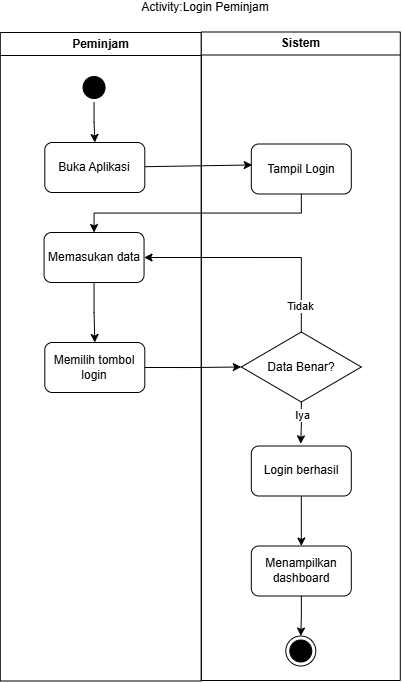

The diagram above was exported from draw.io. Its source (the exported page's mxGraphModel, read from the mxfile embedded in the PNG):
<mxGraphModel dx="808" dy="779" grid="1" gridSize="10" guides="1" tooltips="1" connect="1" arrows="1" fold="1" page="1" pageScale="1" pageWidth="850" pageHeight="1100" math="0" shadow="0">
  <root>
    <mxCell id="0" />
    <mxCell id="1" parent="0" />
    <mxCell id="0kpC6zbQOomqFXEEpXZ4-24" parent="1" style="swimlane;whiteSpace=wrap;html=1;" value="Peminjam" vertex="1">
      <mxGeometry height="648.5" width="201" x="222" y="111.5" as="geometry" />
    </mxCell>
    <mxCell id="0kpC6zbQOomqFXEEpXZ4-25" edge="1" parent="0kpC6zbQOomqFXEEpXZ4-24" source="0kpC6zbQOomqFXEEpXZ4-26" style="edgeStyle=orthogonalEdgeStyle;rounded=0;orthogonalLoop=1;jettySize=auto;html=1;entryX=0.5;entryY=0;entryDx=0;entryDy=0;endArrow=classic;endFill=1;" target="0kpC6zbQOomqFXEEpXZ4-27">
      <mxGeometry relative="1" as="geometry" />
    </mxCell>
    <mxCell id="0kpC6zbQOomqFXEEpXZ4-26" parent="0kpC6zbQOomqFXEEpXZ4-24" style="ellipse;html=1;shape=startState;fillColor=#000000;strokeColor=#000000;" value="" vertex="1">
      <mxGeometry height="30" width="30" x="78.75" y="40" as="geometry" />
    </mxCell>
    <mxCell id="0kpC6zbQOomqFXEEpXZ4-27" parent="0kpC6zbQOomqFXEEpXZ4-24" style="html=1;dashed=0;whiteSpace=wrap;rounded=1;" value="Buka Aplikasi" vertex="1">
      <mxGeometry height="50" width="100" x="44.5" y="110" as="geometry" />
    </mxCell>
    <mxCell id="0kpC6zbQOomqFXEEpXZ4-28" edge="1" parent="0kpC6zbQOomqFXEEpXZ4-24" source="0kpC6zbQOomqFXEEpXZ4-29" style="edgeStyle=orthogonalEdgeStyle;rounded=0;orthogonalLoop=1;jettySize=auto;html=1;entryX=0.5;entryY=0;entryDx=0;entryDy=0;endArrow=classic;endFill=1;" target="0kpC6zbQOomqFXEEpXZ4-30">
      <mxGeometry relative="1" as="geometry">
        <mxPoint x="93.75" y="270" as="targetPoint" />
      </mxGeometry>
    </mxCell>
    <mxCell id="0kpC6zbQOomqFXEEpXZ4-29" parent="0kpC6zbQOomqFXEEpXZ4-24" style="html=1;dashed=0;whiteSpace=wrap;rounded=1;" value="Memasukan data" vertex="1">
      <mxGeometry height="50" width="100" x="43.75" y="200" as="geometry" />
    </mxCell>
    <mxCell id="0kpC6zbQOomqFXEEpXZ4-30" parent="0kpC6zbQOomqFXEEpXZ4-24" style="html=1;dashed=0;whiteSpace=wrap;rounded=1;" value="Memilih tombol login" vertex="1">
      <mxGeometry height="50" width="100" x="44.5" y="310" as="geometry" />
    </mxCell>
    <mxCell id="0kpC6zbQOomqFXEEpXZ4-31" parent="1" style="swimlane;whiteSpace=wrap;html=1;" value="Sistem" vertex="1">
      <mxGeometry height="648.5" width="199" x="423" y="111" as="geometry" />
    </mxCell>
    <mxCell id="0kpC6zbQOomqFXEEpXZ4-32" edge="1" parent="0kpC6zbQOomqFXEEpXZ4-31" source="0kpC6zbQOomqFXEEpXZ4-34" style="edgeStyle=orthogonalEdgeStyle;rounded=0;orthogonalLoop=1;jettySize=auto;html=1;entryX=0.494;entryY=-0.043;entryDx=0;entryDy=0;entryPerimeter=0;endArrow=classic;endFill=1;" target="0kpC6zbQOomqFXEEpXZ4-36">
      <mxGeometry relative="1" as="geometry">
        <mxPoint x="99.03999999999996" y="497.1600000000001" as="targetPoint" />
      </mxGeometry>
    </mxCell>
    <mxCell id="0kpC6zbQOomqFXEEpXZ4-33" connectable="0" parent="0kpC6zbQOomqFXEEpXZ4-32" style="edgeLabel;html=1;align=center;verticalAlign=middle;resizable=0;points=[];" value="Iya" vertex="1">
      <mxGeometry relative="1" x="-0.7814" y="1" as="geometry">
        <mxPoint y="8" as="offset" />
      </mxGeometry>
    </mxCell>
    <mxCell id="0kpC6zbQOomqFXEEpXZ4-34" parent="0kpC6zbQOomqFXEEpXZ4-31" style="rhombus;whiteSpace=wrap;html=1;" value="Data Benar?" vertex="1">
      <mxGeometry height="70" width="120" x="40" y="300" as="geometry" />
    </mxCell>
    <mxCell id="0kpC6zbQOomqFXEEpXZ4-35" edge="1" parent="0kpC6zbQOomqFXEEpXZ4-31" source="0kpC6zbQOomqFXEEpXZ4-36" style="edgeStyle=orthogonalEdgeStyle;rounded=0;orthogonalLoop=1;jettySize=auto;html=1;entryX=0.5;entryY=0;entryDx=0;entryDy=0;endArrow=classic;endFill=1;" target="0kpC6zbQOomqFXEEpXZ4-38">
      <mxGeometry relative="1" as="geometry" />
    </mxCell>
    <mxCell id="0kpC6zbQOomqFXEEpXZ4-36" parent="0kpC6zbQOomqFXEEpXZ4-31" style="html=1;dashed=0;whiteSpace=wrap;rounded=1;" value="Login berhasil" vertex="1">
      <mxGeometry height="50" width="100" x="50.00999999999999" y="414" as="geometry" />
    </mxCell>
    <mxCell id="0kpC6zbQOomqFXEEpXZ4-37" edge="1" parent="0kpC6zbQOomqFXEEpXZ4-31" source="0kpC6zbQOomqFXEEpXZ4-38" style="edgeStyle=orthogonalEdgeStyle;rounded=0;orthogonalLoop=1;jettySize=auto;html=1;endArrow=classic;endFill=1;" target="0kpC6zbQOomqFXEEpXZ4-39">
      <mxGeometry relative="1" as="geometry" />
    </mxCell>
    <mxCell id="0kpC6zbQOomqFXEEpXZ4-38" parent="0kpC6zbQOomqFXEEpXZ4-31" style="html=1;dashed=0;whiteSpace=wrap;rounded=1;" value="Menampilkan dashboard" vertex="1">
      <mxGeometry height="50" width="100" x="50.01" y="514" as="geometry" />
    </mxCell>
    <mxCell id="0kpC6zbQOomqFXEEpXZ4-39" parent="0kpC6zbQOomqFXEEpXZ4-31" style="ellipse;html=1;shape=endState;fillColor=#000000;strokeColor=#000000;" value="" vertex="1">
      <mxGeometry height="30" width="30" x="84.5" y="604" as="geometry" />
    </mxCell>
    <mxCell id="0kpC6zbQOomqFXEEpXZ4-40" parent="0kpC6zbQOomqFXEEpXZ4-31" style="html=1;dashed=0;whiteSpace=wrap;rounded=1;" value="Tampil Login" vertex="1">
      <mxGeometry height="50" width="100" x="50.00999999999999" y="112" as="geometry" />
    </mxCell>
    <mxCell id="0kpC6zbQOomqFXEEpXZ4-41" parent="1" style="text;html=1;whiteSpace=wrap;align=center;verticalAlign=middle;rounded=0;" value="Activity:Login Peminjam" vertex="1">
      <mxGeometry height="10" width="290" x="282" y="81" as="geometry" />
    </mxCell>
    <mxCell id="0kpC6zbQOomqFXEEpXZ4-42" edge="1" parent="1" source="0kpC6zbQOomqFXEEpXZ4-34" style="rounded=0;orthogonalLoop=1;jettySize=auto;html=1;entryX=1;entryY=0.5;entryDx=0;entryDy=0;endArrow=classic;endFill=1;exitX=0.5;exitY=0;exitDx=0;exitDy=0;edgeStyle=orthogonalEdgeStyle;" target="0kpC6zbQOomqFXEEpXZ4-29">
      <mxGeometry relative="1" as="geometry">
        <mxPoint x="494.2822119019331" y="225.41462360946105" as="sourcePoint" />
        <mxPoint x="373.75" y="313" as="targetPoint" />
      </mxGeometry>
    </mxCell>
    <mxCell id="0kpC6zbQOomqFXEEpXZ4-43" connectable="0" parent="0kpC6zbQOomqFXEEpXZ4-42" style="edgeLabel;html=1;align=center;verticalAlign=middle;resizable=0;points=[];" value="Tidak" vertex="1">
      <mxGeometry relative="1" x="-0.7788" y="1" as="geometry">
        <mxPoint as="offset" />
      </mxGeometry>
    </mxCell>
    <mxCell id="0kpC6zbQOomqFXEEpXZ4-44" edge="1" parent="1" source="0kpC6zbQOomqFXEEpXZ4-30" style="rounded=0;orthogonalLoop=1;jettySize=auto;html=1;entryX=0;entryY=0.5;entryDx=0;entryDy=0;endArrow=classic;endFill=1;exitX=1;exitY=0.5;exitDx=0;exitDy=0;edgeStyle=orthogonalEdgeStyle;" target="0kpC6zbQOomqFXEEpXZ4-34">
      <mxGeometry relative="1" as="geometry" />
    </mxCell>
    <mxCell id="0kpC6zbQOomqFXEEpXZ4-45" edge="1" parent="1" source="0kpC6zbQOomqFXEEpXZ4-27" style="rounded=0;orthogonalLoop=1;jettySize=auto;html=1;entryX=0.009;entryY=0.419;entryDx=0;entryDy=0;endArrow=classic;endFill=1;entryPerimeter=0;" target="0kpC6zbQOomqFXEEpXZ4-40">
      <mxGeometry relative="1" as="geometry" />
    </mxCell>
    <mxCell id="0kpC6zbQOomqFXEEpXZ4-46" edge="1" parent="1" source="0kpC6zbQOomqFXEEpXZ4-40" style="rounded=0;orthogonalLoop=1;jettySize=auto;html=1;exitX=0.5;exitY=1;exitDx=0;exitDy=0;entryX=0.5;entryY=0;entryDx=0;entryDy=0;edgeStyle=orthogonalEdgeStyle;" target="0kpC6zbQOomqFXEEpXZ4-29">
      <mxGeometry relative="1" as="geometry">
        <Array as="points">
          <mxPoint x="523" y="292" />
          <mxPoint x="316" y="292" />
        </Array>
      </mxGeometry>
    </mxCell>
  </root>
</mxGraphModel>